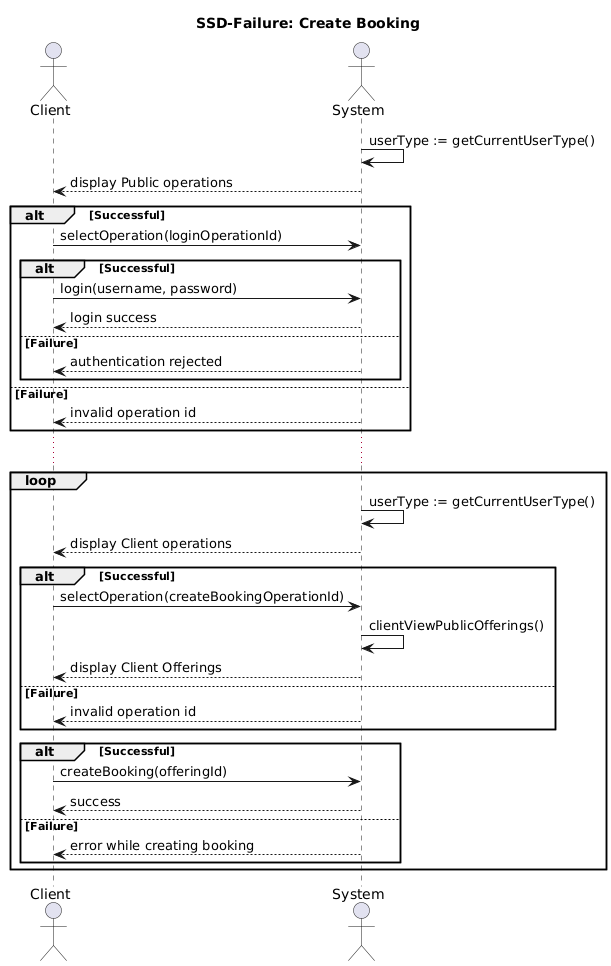

The diagram above was rendered by PlantUML. Its source (embedded in the PNG):
@startuml
title SSD-Failure: Create Booking

actor Client
actor System

System -> System: userType := getCurrentUserType()
Client <-- System: display Public operations
alt Successful
    Client -> System: selectOperation(loginOperationId)
    alt Successful
        Client -> System: login(username, password)
        Client <-- System: login success
    else Failure
        Client <-- System: authentication rejected
    end
else Failure
    Client <-- System: invalid operation id
end
...
loop
    System -> System: userType := getCurrentUserType()
    Client <-- System: display Client operations
    alt Successful
        Client -> System: selectOperation(createBookingOperationId)
        System -> System: clientViewPublicOfferings()
        Client <-- System: display Client Offerings
    else Failure
        Client <-- System: invalid operation id
    end
    alt Successful
        Client -> System: createBooking(offeringId)
        Client <-- System: success
    else Failure
        Client <-- System: error while creating booking
    end
end
@enduml